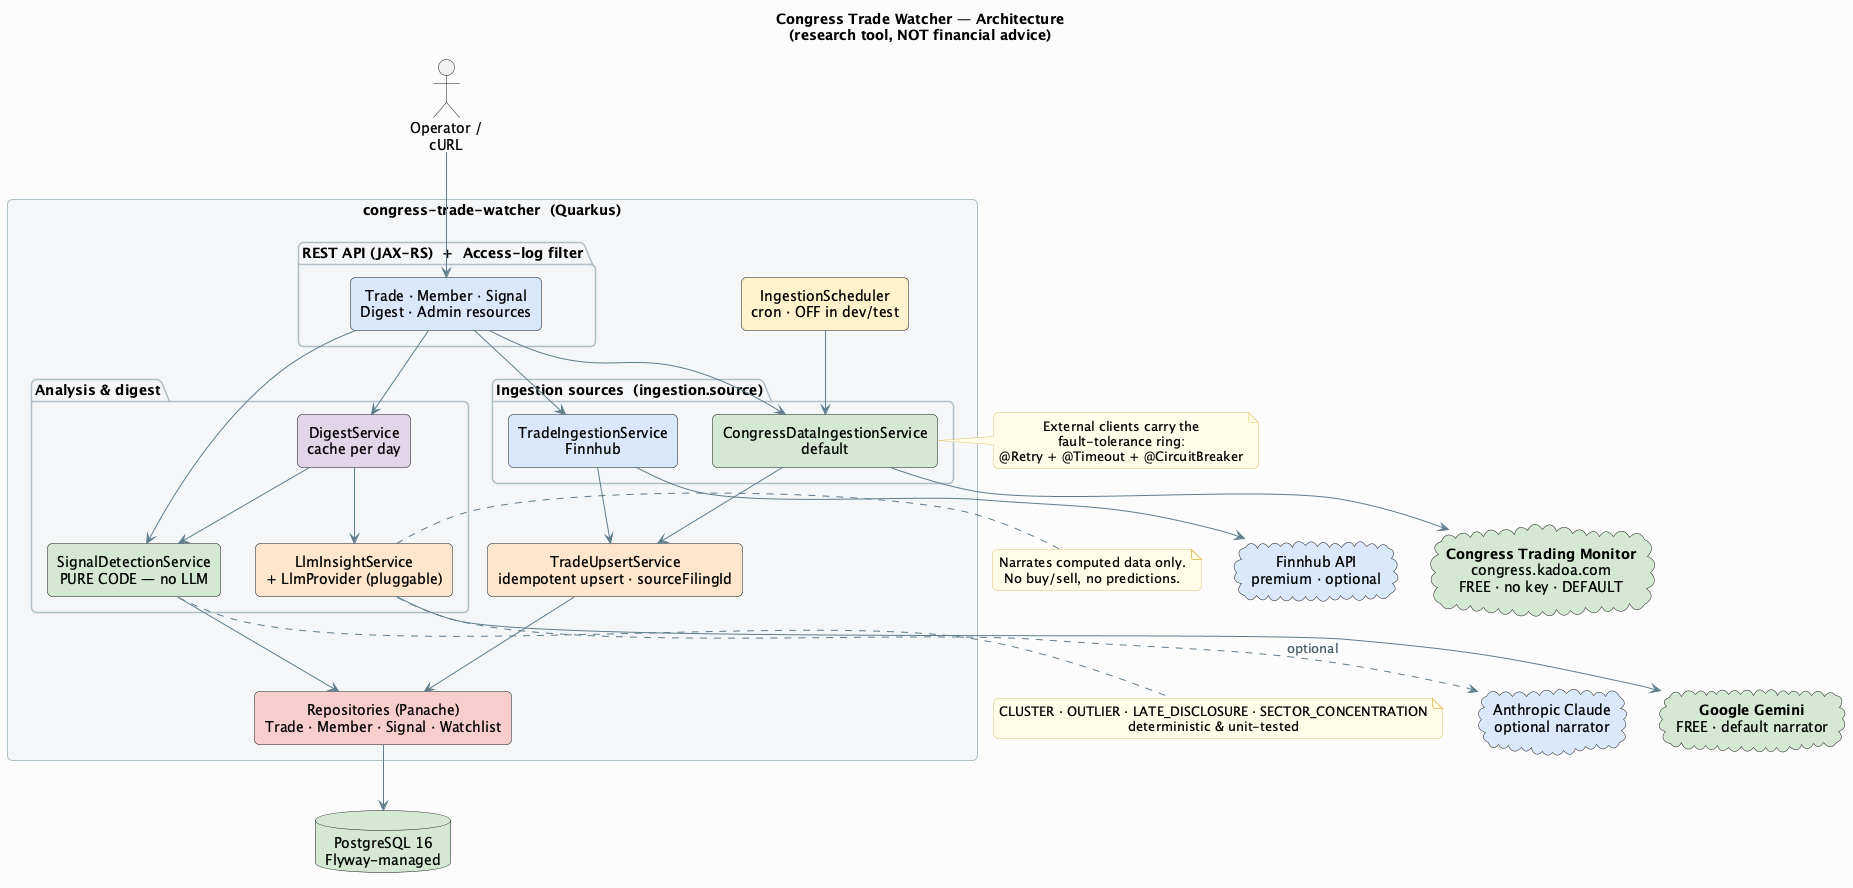

The diagram above was rendered by PlantUML. Its source (embedded in the PNG):
@startuml congress-trade-watcher
title Congress Trade Watcher — Architecture\n(research tool, NOT financial advice)

skinparam backgroundColor #FCFCFD
skinparam shadowing false
skinparam roundcorner 10
skinparam componentStyle rectangle
skinparam defaultTextAlignment center
skinparam ArrowColor #607D8B
skinparam ArrowFontColor #455A64
skinparam rectangleBorderColor #B0BEC5
skinparam packageBackgroundColor #F4F6F8
skinparam packageBorderColor #B0BEC5
skinparam noteBackgroundColor #FFFDE7
skinparam noteBorderColor #E0C46C

actor "Operator /\ncURL" as user

cloud "**Congress Trading Monitor**\ncongress.kadoa.com\nFREE · no key · DEFAULT" as congress #D5E8D4
cloud "Finnhub API\npremium · optional" as finnhub #DAE8FC
cloud "**Google Gemini**\nFREE · default narrator" as gemini #D5E8D4
cloud "Anthropic Claude\noptional narrator" as anthropic #DAE8FC
database "PostgreSQL 16\nFlyway-managed" as pg #D5E8D4

rectangle "congress-trade-watcher  (Quarkus)" {

  component "IngestionScheduler\ncron · OFF in dev/test" as scheduler #FFF2CC

  package "REST API (JAX-RS)  +  Access-log filter" {
    component "Trade · Member · Signal\nDigest · Admin resources" as api #DAE8FC
  }

  package "Ingestion sources  (ingestion.source)" {
    component "CongressDataIngestionService\ndefault" as cong #D5E8D4
    component "TradeIngestionService\nFinnhub" as finn #DAE8FC
  }

  component "TradeUpsertService\nidempotent upsert · sourceFilingId" as upsert #FFE6CC

  package "Analysis & digest" {
    component "SignalDetectionService\nPURE CODE — no LLM" as detect #D5E8D4
    component "DigestService\ncache per day" as digest #E1D5E7
    component "LlmInsightService\n+ LlmProvider (pluggable)" as llm #FFE6CC
  }

  component "Repositories (Panache)\nTrade · Member · Signal · Watchlist" as repos #F8CECC
}

user --> api
scheduler --> cong
api --> cong
api --> finn
api --> detect
api --> digest

cong --> congress
finn --> finnhub
cong --> upsert
finn --> upsert
upsert --> repos

digest --> detect
digest --> llm
llm --> gemini
llm ..> anthropic : optional

detect --> repos
repos --> pg

note bottom of detect
  CLUSTER · OUTLIER · LATE_DISCLOSURE · SECTOR_CONCENTRATION
  deterministic & unit-tested
end note

note right of llm
  Narrates computed data only.
  No buy/sell, no predictions.
end note

note right of cong
  External clients carry the
  fault-tolerance ring:
  @Retry + @Timeout + @CircuitBreaker
end note
@enduml